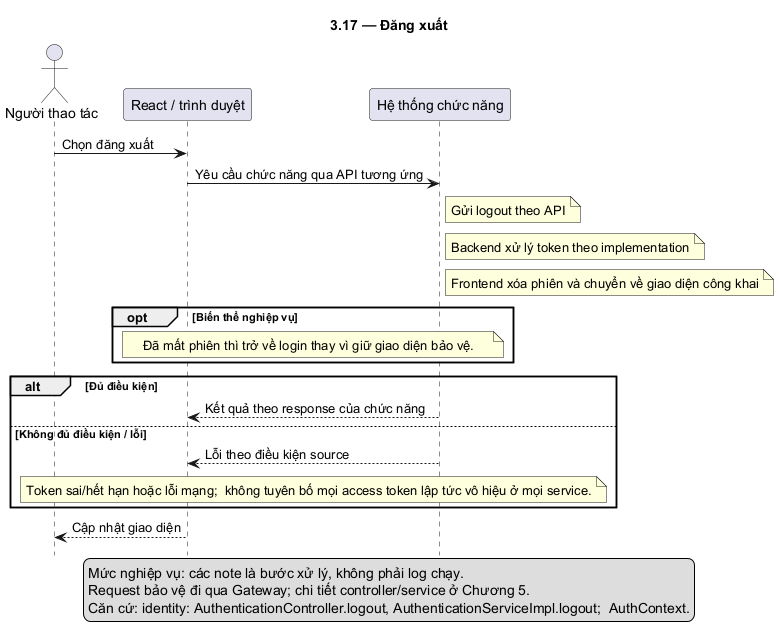

The diagram above was rendered by PlantUML. Its source (embedded in the PNG):
@startuml
skinparam defaultFontName DejaVu Sans
skinparam shadowing false
hide footbox
title 3.17 — Đăng xuất
actor "Người thao tác" as U
participant "React / trình duyệt" as F
participant "Hệ thống chức năng" as B
U -> F: Chọn đăng xuất
F -> B: Yêu cầu chức năng qua API tương ứng
note right of B: Gửi logout theo API
note right of B: Backend xử lý token theo implementation
note right of B: Frontend xóa phiên và chuyển về giao diện công khai
opt Biến thể nghiệp vụ
note over F,B: Đã mất phiên thì trở về login thay vì giữ giao diện bảo vệ.
end
alt Đủ điều kiện
B --> F: Kết quả theo response của chức năng
else Không đủ điều kiện / lỗi
B --> F: Lỗi theo điều kiện source
note over F,B: Token sai/hết hạn hoặc lỗi mạng;  không tuyên bố mọi access token lập tức vô hiệu ở mọi service.
end
F --> U: Cập nhật giao diện
legend bottom
Mức nghiệp vụ: các note là bước xử lý, không phải log chạy.
Request bảo vệ đi qua Gateway; chi tiết controller/service ở Chương 5.
Căn cứ: identity: AuthenticationController.logout, AuthenticationServiceImpl.logout;  AuthContext.
endlegend
@enduml